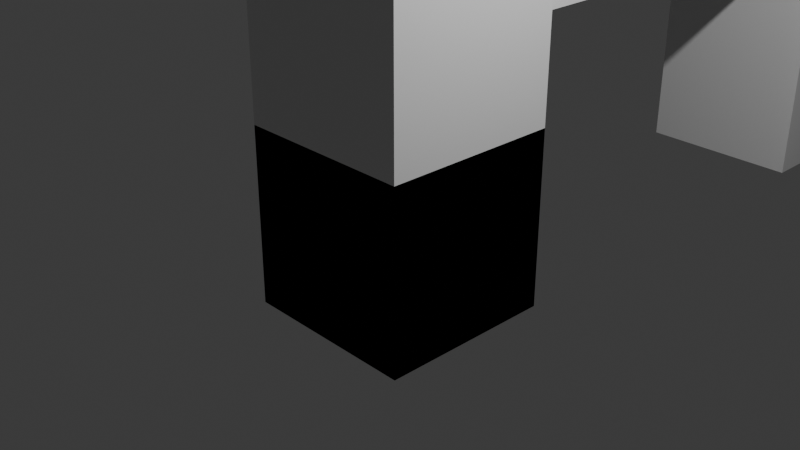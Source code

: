 # Source: cerca_4.blend  (saved by Blender 4.0.36; exported with 4.5.12 LTS)
import bpy
from mathutils import Matrix  # noqa: F401  (used for matrix-valued properties, if any)

bpy.ops.wm.read_factory_settings(use_empty=True)
scene = bpy.context.scene
scene.name = 'Scene'

# ---- collections
col_collection = bpy.data.collections.new('Collection'); scene.collection.children.link(col_collection)

# ---- materials (node trees are filled in below, after node groups)
mat_material = bpy.data.materials.new('Material')
mat_material.alpha_threshold = 0.0
mat_material.use_transparent_shadow = False
mat_material.roughness = 0.5
mat_material.line_color = (0.0, 0.0, 0.0, 1.0)

# ---- material node trees
mat_material.use_nodes = True; mat_material.node_tree.nodes.clear()
_N = mat_material.node_tree.nodes; _L = mat_material.node_tree.links
n0 = _N.new('ShaderNodeOutputMaterial'); n0.name = 'Material Output'; n0.location = (300, 300)
n1 = _N.new('ShaderNodeBsdfPrincipled'); n1.name = 'Principled BSDF'; n1.location = (10, 300)
n1.inputs[3].default_value = 1.45
_L.new(n1.outputs[0], n0.inputs[0])
n0.is_active_output = True

# ---- world
world_world = bpy.data.worlds.new('World'); scene.world = world_world
world_world.use_nodes = True; world_world.node_tree.nodes.clear()
_N = world_world.node_tree.nodes; _L = world_world.node_tree.links
n0 = _N.new('ShaderNodeOutputWorld'); n0.name = 'World Output'; n0.location = (300, 300)
n1 = _N.new('ShaderNodeBackground'); n1.name = 'Background'; n1.location = (10, 300)
n1.inputs[0].default_value = (0.05088, 0.05088, 0.05088, 1.0)
_L.new(n1.outputs[0], n0.inputs[0])
n0.is_active_output = True
world_world.color = (0.05088, 0.05088, 0.05088)
world_world.use_sun_shadow = False
world_world.sun_shadow_jitter_overblur = 0.0

# ---- cameras
cam_camera = bpy.data.cameras.new('Camera')
cam_camera.clip_end = 100.0
cam_camera.ortho_scale = 7.314

# ---- lights
light_light = bpy.data.lights.new('Light', 'POINT')
light_light.transmission_factor = 0.0
light_light.use_soft_falloff = False
light_light.energy = 1000.0
light_light.shadow_soft_size = 0.1
light_light.shadow_maximum_resolution = 0.006
light_light.use_absolute_resolution = True

# ---- meshes
me_cube = bpy.data.meshes.new('Cube')
me_cube.from_pydata([(1.0, 1.0, 7.438), (1.0, 1.0, -1.0), (1.0, -1.0, 7.438), (1.0, -1.0, -1.0), (-1.0, 1.0, 7.438), (-1.0, 1.0, -1.0), (-1.0, -1.0, 7.438), (-1.0, -1.0, -1.0), (1.0, 1.0, 5.351), (-1.0, -1.0, 5.351), (1.0, -1.0, 5.351), (-1.0, 1.0, 5.351), (1.0, 1.0, 3.729), (1.0, -1.0, 3.729), (-1.0, 1.0, 3.729), (-1.0, -1.0, 3.729), (1.0, 1.0, 1.851), (1.0, -1.0, 1.851), (-1.0, 1.0, 1.851), (-1.0, -1.0, 1.851), (0.7704, 1.0, 3.513), (-0.7704, 1.0, 3.513), (0.7704, 1.0, 2.066), (-0.7704, 1.0, 2.066), (0.7704, 6.128, 3.513), (-0.7704, 6.128, 3.513), (0.7704, 6.128, 2.066), (-0.7704, 6.128, 2.066), (0.7759, 1.0, 5.169), (-0.7759, 1.0, 5.169), (0.7759, 1.0, 3.911), (-0.7759, 1.0, 3.911), (0.7759, 6.057, 5.169), (-0.7759, 6.057, 5.169), (0.7759, 6.057, 3.911), (-0.7759, 6.057, 3.911), (0.7118, 1.0, 7.137), (-0.7118, 1.0, 7.137), (0.7118, 1.0, 5.652), (-0.7118, 1.0, 5.652), (0.7118, 6.043, 7.137), (-0.7118, 6.043, 7.137), (0.7118, 6.043, 5.652), (-0.7118, 6.043, 5.652), (-1.0, -1.0, -1.0), (-1.0, -1.0, 1.0), (-1.0, 1.0, -1.0), (-1.0, 1.0, 1.0), (1.0, -1.0, -1.0), (1.0, -1.0, 1.0), (1.0, 1.0, -1.0), (1.0, 1.0, 1.0), (-1.0, 6.046, -1.0), (-1.0, 6.046, 7.185), (-1.0, 8.046, -1.0), (-1.0, 8.046, 7.185), (1.0, 6.046, -1.0), (1.0, 6.046, 7.185), (1.0, 8.046, -1.0), (1.0, 8.046, 7.185), (-1.0, 6.046, 5.702), (-1.0, 8.046, 5.702), (1.0, 8.046, 5.702), (1.0, 6.046, 5.702), (-1.0, 8.046, 3.974), (1.0, 8.046, 3.974), (1.0, 6.046, 3.974), (-1.0, 6.046, 3.974), (-1.0, 8.046, 2.126), (1.0, 8.046, 2.126), (1.0, 6.046, 2.126), (-1.0, 6.046, 2.126), (-0.6334, 8.046, 6.913), (0.6334, 8.046, 6.913), (-0.6334, 8.046, 5.974), (0.6334, 8.046, 5.974), (-0.6334, 13.74, 6.913), (0.6334, 13.74, 6.913), (-0.6334, 13.74, 5.974), (0.6334, 13.74, 5.974), (-0.6895, 8.046, 5.434), (0.6895, 8.046, 5.434), (-0.6895, 8.046, 4.242), (0.6895, 8.046, 4.242), (-0.6895, 13.75, 5.434), (0.6895, 13.75, 5.434), (-0.6895, 13.75, 4.242), (0.6895, 13.75, 4.242), (-0.7379, 8.046, 3.731), (0.7379, 8.046, 3.731), (-0.7379, 8.046, 2.368), (0.7379, 8.046, 2.368), (-0.7379, 13.76, 3.731), (0.7379, 13.76, 3.731), (-0.7379, 13.76, 2.368), (0.7379, 13.76, 2.368), (-1.0, 13.18, -1.0), (-1.0, 13.18, 7.136), (-1.0, 15.18, -1.0), (-1.0, 15.18, 7.136), (1.0, 13.18, -1.0), (1.0, 13.18, 7.136), (1.0, 15.18, -1.0), (1.0, 15.18, 7.136)], [], [(0, 4, 6, 2), (10, 2, 6, 9), (9, 6, 4, 11), (5, 1, 3, 7), (8, 0, 2, 10), (8, 11, 39, 38), (14, 11, 29, 31), (12, 8, 10, 13), (15, 9, 11, 14), (13, 10, 9, 15), (17, 13, 15, 19), (19, 15, 14, 18), (16, 12, 13, 17), (14, 12, 20, 21), (5, 18, 16, 1), (1, 16, 17, 3), (7, 19, 18, 5), (3, 17, 19, 7), (20, 22, 26, 24), (16, 18, 23, 22), (18, 14, 21, 23), (12, 16, 22, 20), (27, 25, 24, 26), (23, 21, 25, 27), (21, 20, 24, 25), (22, 23, 27, 26), (30, 31, 35, 34), (8, 12, 30, 28), (11, 8, 28, 29), (12, 14, 31, 30), (35, 33, 32, 34), (28, 30, 34, 32), (31, 29, 33, 35), (29, 28, 32, 33), (38, 39, 43, 42), (0, 8, 38, 36), (4, 0, 36, 37), (11, 4, 37, 39), (43, 41, 40, 42), (36, 38, 42, 40), (39, 37, 41, 43), (37, 36, 40, 41), (44, 45, 47, 46), (46, 47, 51, 50), (50, 51, 49, 48), (48, 49, 45, 44), (46, 50, 48, 44), (51, 47, 45, 49), (60, 53, 55, 61), (62, 61, 74, 75), (62, 59, 57, 63), (63, 57, 53, 60), (54, 58, 56, 52), (59, 55, 53, 57), (66, 63, 60, 67), (65, 62, 63, 66), (64, 61, 80, 82), (67, 60, 61, 64), (71, 67, 64, 68), (65, 69, 91, 89), (69, 65, 66, 70), (70, 66, 67, 71), (56, 70, 71, 52), (58, 69, 70, 56), (54, 68, 69, 58), (52, 71, 68, 54), (73, 75, 79, 77), (55, 59, 73, 72), (59, 62, 75, 73), (61, 55, 72, 74), (78, 76, 77, 79), (72, 73, 77, 76), (75, 74, 78, 79), (74, 72, 76, 78), (83, 82, 86, 87), (61, 62, 81, 80), (65, 64, 82, 83), (62, 65, 83, 81), (86, 84, 85, 87), (82, 80, 84, 86), (81, 83, 87, 85), (80, 81, 85, 84), (91, 90, 94, 95), (64, 65, 89, 88), (69, 68, 90, 91), (68, 64, 88, 90), (94, 92, 93, 95), (90, 88, 92, 94), (89, 91, 95, 93), (88, 89, 93, 92), (96, 97, 99, 98), (98, 99, 103, 102), (102, 103, 101, 100), (100, 101, 97, 96), (98, 102, 100, 96), (103, 99, 97, 101)])
_uv = me_cube.uv_layers.new(name='UVMap')
_uv.uv.foreach_set('vector', [0.625, 0.5, 0.875, 0.5, 0.875, 0.75, 0.625, 0.75, 0.5632, 0.75, 0.625, 0.75, 0.625, 1.0, 0.5632, 1.0, 0.5632, 0.0, 0.625, 0.0, 0.625, 0.25, 0.5632, 0.25, 0.125, 0.5, 0.375, 0.5, 0.375, 0.75, 0.125, 0.75, 0.5632, 0.5, 0.625, 0.5, 0.625, 0.75, 0.5632, 0.75, 0.5632, 0.5, 0.5632, 0.25, 0.5632, 0.25, 0.5632, 0.5, 0.5151, 0.25, 0.5632, 0.25, 0.5632, 0.25, 0.5151, 0.25, 0.5151, 0.5, 0.5632, 0.5, 0.5632, 0.75, 0.5151, 0.75, 0.5151, 0.0, 0.5632, 0.0, 0.5632, 0.25, 0.5151, 0.25, 0.5151, 0.75, 0.5632, 0.75, 0.5632, 1.0, 0.5151, 1.0, 0.4595, 0.75, 0.5151, 0.75, 0.5151, 1.0, 0.4595, 1.0, 0.4595, 0.0, 0.5151, 0.0, 0.5151, 0.25, 0.4595, 0.25, 0.4595, 0.5, 0.5151, 0.5, 0.5151, 0.75, 0.4595, 0.75, 0.5151, 0.25, 0.5151, 0.5, 0.5151, 0.5, 0.5151, 0.25, 0.375, 0.25, 0.4595, 0.25, 0.4595, 0.5, 0.375, 0.5, 0.375, 0.5, 0.4595, 0.5, 0.4595, 0.75, 0.375, 0.75, 0.375, 0.0, 0.4595, 0.0, 0.4595, 0.25, 0.375, 0.25, 0.375, 0.75, 0.4595, 0.75, 0.4595, 1.0, 0.375, 1.0, 0.5151, 0.5, 0.4595, 0.5, 0.4595, 0.5, 0.5151, 0.5, 0.4595, 0.5, 0.4595, 0.25, 0.4595, 0.25, 0.4595, 0.5, 0.4595, 0.25, 0.5151, 0.25, 0.5151, 0.25, 0.4595, 0.25, 0.5151, 0.5, 0.4595, 0.5, 0.4595, 0.5, 0.5151, 0.5, 0.4595, 0.25, 0.5151, 0.25, 0.5151, 0.5, 0.4595, 0.5, 0.4595, 0.25, 0.5151, 0.25, 0.5151, 0.25, 0.4595, 0.25, 0.5151, 0.25, 0.5151, 0.5, 0.5151, 0.5, 0.5151, 0.25, 0.4595, 0.5, 0.4595, 0.25, 0.4595, 0.25, 0.4595, 0.5, 0.5151, 0.5, 0.5151, 0.25, 0.5151, 0.25, 0.5151, 0.5, 0.5632, 0.5, 0.5151, 0.5, 0.5151, 0.5, 0.5632, 0.5, 0.5632, 0.25, 0.5632, 0.5, 0.5632, 0.5, 0.5632, 0.25, 0.5151, 0.5, 0.5151, 0.25, 0.5151, 0.25, 0.5151, 0.5, 0.5151, 0.25, 0.5632, 0.25, 0.5632, 0.5, 0.5151, 0.5, 0.5632, 0.5, 0.5151, 0.5, 0.5151, 0.5, 0.5632, 0.5, 0.5151, 0.25, 0.5632, 0.25, 0.5632, 0.25, 0.5151, 0.25, 0.5632, 0.25, 0.5632, 0.5, 0.5632, 0.5, 0.5632, 0.25, 0.5632, 0.5, 0.5632, 0.25, 0.5632, 0.25, 0.5632, 0.5, 0.625, 0.5, 0.5632, 0.5, 0.5632, 0.5, 0.625, 0.5, 0.875, 0.5, 0.625, 0.5, 0.625, 0.5, 0.875, 0.5, 0.5632, 0.25, 0.625, 0.25, 0.625, 0.25, 0.5632, 0.25, 0.5632, 0.25, 0.625, 0.25, 0.625, 0.5, 0.5632, 0.5, 0.625, 0.5, 0.5632, 0.5, 0.5632, 0.5, 0.625, 0.5, 0.5632, 0.25, 0.625, 0.25, 0.625, 0.25, 0.5632, 0.25, 0.875, 0.5, 0.625, 0.5, 0.625, 0.5, 0.875, 0.5, 0.375, 0.0, 0.625, 0.0, 0.625, 0.25, 0.375, 0.25, 0.375, 0.25, 0.625, 0.25, 0.625, 0.5, 0.375, 0.5, 0.375, 0.5, 0.625, 0.5, 0.625, 0.75, 0.375, 0.75, 0.375, 0.75, 0.625, 0.75, 0.625, 1.0, 0.375, 1.0, 0.125, 0.5, 0.375, 0.5, 0.375, 0.75, 0.125, 0.75, 0.625, 0.5, 0.875, 0.5, 0.875, 0.75, 0.625, 0.75, 0.5797, 0.0, 0.625, 0.0, 0.625, 0.25, 0.5797, 0.25, 0.5797, 0.5, 0.5797, 0.25, 0.5797, 0.25, 0.5797, 0.5, 0.5797, 0.5, 0.625, 0.5, 0.625, 0.75, 0.5797, 0.75, 0.5797, 0.75, 0.625, 0.75, 0.625, 1.0, 0.5797, 1.0, 0.125, 0.5, 0.375, 0.5, 0.375, 0.75, 0.125, 0.75, 0.625, 0.5, 0.875, 0.5, 0.875, 0.75, 0.625, 0.75, 0.5269, 0.75, 0.5797, 0.75, 0.5797, 1.0, 0.5269, 1.0, 0.5269, 0.5, 0.5797, 0.5, 0.5797, 0.75, 0.5269, 0.75, 0.5269, 0.25, 0.5797, 0.25, 0.5797, 0.25, 0.5269, 0.25, 0.5269, 0.0, 0.5797, 0.0, 0.5797, 0.25, 0.5269, 0.25, 0.4705, 0.0, 0.5269, 0.0, 0.5269, 0.25, 0.4705, 0.25, 0.5269, 0.5, 0.4705, 0.5, 0.4705, 0.5, 0.5269, 0.5, 0.4705, 0.5, 0.5269, 0.5, 0.5269, 0.75, 0.4705, 0.75, 0.4705, 0.75, 0.5269, 0.75, 0.5269, 1.0, 0.4705, 1.0, 0.375, 0.75, 0.4705, 0.75, 0.4705, 1.0, 0.375, 1.0, 0.375, 0.5, 0.4705, 0.5, 0.4705, 0.75, 0.375, 0.75, 0.375, 0.25, 0.4705, 0.25, 0.4705, 0.5, 0.375, 0.5, 0.375, 0.0, 0.4705, 0.0, 0.4705, 0.25, 0.375, 0.25, 0.625, 0.5, 0.5797, 0.5, 0.5797, 0.5, 0.625, 0.5, 0.875, 0.5, 0.625, 0.5, 0.625, 0.5, 0.875, 0.5, 0.625, 0.5, 0.5797, 0.5, 0.5797, 0.5, 0.625, 0.5, 0.5797, 0.25, 0.625, 0.25, 0.625, 0.25, 0.5797, 0.25, 0.5797, 0.25, 0.625, 0.25, 0.625, 0.5, 0.5797, 0.5, 0.875, 0.5, 0.625, 0.5, 0.625, 0.5, 0.875, 0.5, 0.5797, 0.5, 0.5797, 0.25, 0.5797, 0.25, 0.5797, 0.5, 0.5797, 0.25, 0.625, 0.25, 0.625, 0.25, 0.5797, 0.25, 0.5269, 0.5, 0.5269, 0.25, 0.5269, 0.25, 0.5269, 0.5, 0.5797, 0.25, 0.5797, 0.5, 0.5797, 0.5, 0.5797, 0.25, 0.5269, 0.5, 0.5269, 0.25, 0.5269, 0.25, 0.5269, 0.5, 0.5797, 0.5, 0.5269, 0.5, 0.5269, 0.5, 0.5797, 0.5, 0.5269, 0.25, 0.5797, 0.25, 0.5797, 0.5, 0.5269, 0.5, 0.5269, 0.25, 0.5797, 0.25, 0.5797, 0.25, 0.5269, 0.25, 0.5797, 0.5, 0.5269, 0.5, 0.5269, 0.5, 0.5797, 0.5, 0.5797, 0.25, 0.5797, 0.5, 0.5797, 0.5, 0.5797, 0.25, 0.4705, 0.5, 0.4705, 0.25, 0.4705, 0.25, 0.4705, 0.5, 0.5269, 0.25, 0.5269, 0.5, 0.5269, 0.5, 0.5269, 0.25, 0.4705, 0.5, 0.4705, 0.25, 0.4705, 0.25, 0.4705, 0.5, 0.4705, 0.25, 0.5269, 0.25, 0.5269, 0.25, 0.4705, 0.25, 0.4705, 0.25, 0.5269, 0.25, 0.5269, 0.5, 0.4705, 0.5, 0.4705, 0.25, 0.5269, 0.25, 0.5269, 0.25, 0.4705, 0.25, 0.5269, 0.5, 0.4705, 0.5, 0.4705, 0.5, 0.5269, 0.5, 0.5269, 0.25, 0.5269, 0.5, 0.5269, 0.5, 0.5269, 0.25, 0.375, 0.0, 0.625, 0.0, 0.625, 0.25, 0.375, 0.25, 0.375, 0.25, 0.625, 0.25, 0.625, 0.5, 0.375, 0.5, 0.375, 0.5, 0.625, 0.5, 0.625, 0.75, 0.375, 0.75, 0.375, 0.75, 0.625, 0.75, 0.625, 1.0, 0.375, 1.0, 0.125, 0.5, 0.375, 0.5, 0.375, 0.75, 0.125, 0.75, 0.625, 0.5, 0.875, 0.5, 0.875, 0.75, 0.625, 0.75])
me_cube.materials.append(mat_material)
me_cube.use_mirror_vertex_groups = False
me_cube.update()

# ---- objects
ob_cube = bpy.data.objects.new('Cube', me_cube)
ob_light = bpy.data.objects.new('Light', light_light)
ob_camera = bpy.data.objects.new('Camera', cam_camera)

# ---- transforms, parenting, visibility, modifiers, constraints
ob_cube.location = (0.0, 0.0, 0.0)
ob_cube.lock_rotations_4d = False
ob_cube.empty_display_type = 'ARROWS'
ob_cube.lineart.crease_threshold = 0.0
ob_light.location = (4.076, 1.005, 5.904)
ob_light.rotation_euler = (0.6503, 0.05522, 1.866)
ob_light.lock_rotations_4d = False
ob_light.empty_display_type = 'ARROWS'
ob_light.color = (0.0, 0.0, 0.0, 0.0)
ob_light.lineart.crease_threshold = 0.0
ob_camera.location = (7.359, -6.926, 4.958)
ob_camera.rotation_euler = (1.109, 0.0, 0.8149)
ob_camera.lock_rotations_4d = False
ob_camera.empty_display_type = 'ARROWS'
ob_camera.color = (0.0, 0.0, 0.0, 0.0)
ob_camera.display_type = 'WIRE'
ob_camera.lineart.crease_threshold = 0.0

# ---- collection membership
col_collection.objects.link(ob_cube)
col_collection.objects.link(ob_light)
col_collection.objects.link(ob_camera)

# ---- scene / render settings (as saved in the file)
scene.camera = ob_camera
scene.frame_start = 1; scene.frame_end = 250; scene.frame_set(1)
scene.render.engine = 'BLENDER_EEVEE_NEXT'
scene.cycles.sampling_pattern = 'TABULATED_SOBOL'
bpy.context.view_layer.update()
